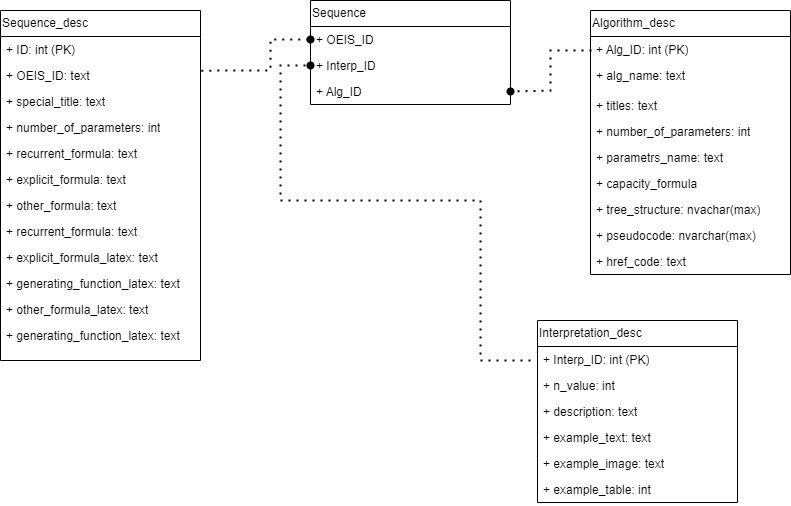

The diagram above was exported from draw.io. Its source (the exported page's mxGraphModel, read from the mxfile embedded in the PNG):
<mxGraphModel dx="1009" dy="621" grid="1" gridSize="10" guides="1" tooltips="1" connect="1" arrows="1" fold="1" page="1" pageScale="1" pageWidth="827" pageHeight="1169" math="0" shadow="0">
  <root>
    <mxCell id="0" />
    <mxCell id="1" parent="0" />
    <mxCell id="6YTNVvp0wYFe5m5kTbjN-1" value="Sequence_desc" style="swimlane;fontStyle=0;childLayout=stackLayout;horizontal=1;startSize=26;fillColor=none;horizontalStack=0;resizeParent=1;resizeParentMax=0;resizeLast=0;collapsible=1;marginBottom=0;whiteSpace=wrap;html=1;align=left;" parent="1" vertex="1">
      <mxGeometry x="90" y="100" width="200" height="350" as="geometry" />
    </mxCell>
    <mxCell id="6YTNVvp0wYFe5m5kTbjN-3" value="+ ID: int (PK)" style="text;strokeColor=none;fillColor=none;align=left;verticalAlign=top;spacingLeft=4;spacingRight=4;overflow=hidden;rotatable=0;points=[[0,0.5],[1,0.5]];portConstraint=eastwest;whiteSpace=wrap;html=1;" parent="6YTNVvp0wYFe5m5kTbjN-1" vertex="1">
      <mxGeometry y="26" width="200" height="26" as="geometry" />
    </mxCell>
    <mxCell id="6YTNVvp0wYFe5m5kTbjN-6" value="+ OEIS_ID: text&lt;div&gt;&lt;br/&gt;&lt;/div&gt;" style="text;strokeColor=none;fillColor=none;align=left;verticalAlign=top;spacingLeft=4;spacingRight=4;overflow=hidden;rotatable=0;points=[[0,0.5],[1,0.5]];portConstraint=eastwest;whiteSpace=wrap;html=1;" parent="6YTNVvp0wYFe5m5kTbjN-1" vertex="1">
      <mxGeometry y="52" width="200" height="26" as="geometry" />
    </mxCell>
    <mxCell id="6YTNVvp0wYFe5m5kTbjN-7" value="+ special_title: text" style="text;strokeColor=none;fillColor=none;align=left;verticalAlign=top;spacingLeft=4;spacingRight=4;overflow=hidden;rotatable=0;points=[[0,0.5],[1,0.5]];portConstraint=eastwest;whiteSpace=wrap;html=1;" parent="6YTNVvp0wYFe5m5kTbjN-1" vertex="1">
      <mxGeometry y="78" width="200" height="26" as="geometry" />
    </mxCell>
    <mxCell id="6YTNVvp0wYFe5m5kTbjN-8" value="+ number_of_parameters: int" style="text;strokeColor=none;fillColor=none;align=left;verticalAlign=top;spacingLeft=4;spacingRight=4;overflow=hidden;rotatable=0;points=[[0,0.5],[1,0.5]];portConstraint=eastwest;whiteSpace=wrap;html=1;" parent="6YTNVvp0wYFe5m5kTbjN-1" vertex="1">
      <mxGeometry y="104" width="200" height="26" as="geometry" />
    </mxCell>
    <mxCell id="6YTNVvp0wYFe5m5kTbjN-9" value="+&amp;nbsp;recurrent_formula: text" style="text;strokeColor=none;fillColor=none;align=left;verticalAlign=top;spacingLeft=4;spacingRight=4;overflow=hidden;rotatable=0;points=[[0,0.5],[1,0.5]];portConstraint=eastwest;whiteSpace=wrap;html=1;" parent="6YTNVvp0wYFe5m5kTbjN-1" vertex="1">
      <mxGeometry y="130" width="200" height="26" as="geometry" />
    </mxCell>
    <mxCell id="6YTNVvp0wYFe5m5kTbjN-10" value="+ explicit_formula: text" style="text;strokeColor=none;fillColor=none;align=left;verticalAlign=top;spacingLeft=4;spacingRight=4;overflow=hidden;rotatable=0;points=[[0,0.5],[1,0.5]];portConstraint=eastwest;whiteSpace=wrap;html=1;" parent="6YTNVvp0wYFe5m5kTbjN-1" vertex="1">
      <mxGeometry y="156" width="200" height="26" as="geometry" />
    </mxCell>
    <mxCell id="6YTNVvp0wYFe5m5kTbjN-12" value="+ other_formula: text" style="text;strokeColor=none;fillColor=none;align=left;verticalAlign=top;spacingLeft=4;spacingRight=4;overflow=hidden;rotatable=0;points=[[0,0.5],[1,0.5]];portConstraint=eastwest;whiteSpace=wrap;html=1;" parent="6YTNVvp0wYFe5m5kTbjN-1" vertex="1">
      <mxGeometry y="182" width="200" height="26" as="geometry" />
    </mxCell>
    <mxCell id="XpARnL-eAsGDkQsTMDaA-2" value="+&amp;nbsp;recurrent_formula: text" style="text;strokeColor=none;fillColor=none;align=left;verticalAlign=top;spacingLeft=4;spacingRight=4;overflow=hidden;rotatable=0;points=[[0,0.5],[1,0.5]];portConstraint=eastwest;whiteSpace=wrap;html=1;" parent="6YTNVvp0wYFe5m5kTbjN-1" vertex="1">
      <mxGeometry y="208" width="200" height="26" as="geometry" />
    </mxCell>
    <mxCell id="XpARnL-eAsGDkQsTMDaA-3" value="+ explicit_formula_latex: text" style="text;strokeColor=none;fillColor=none;align=left;verticalAlign=top;spacingLeft=4;spacingRight=4;overflow=hidden;rotatable=0;points=[[0,0.5],[1,0.5]];portConstraint=eastwest;whiteSpace=wrap;html=1;" parent="6YTNVvp0wYFe5m5kTbjN-1" vertex="1">
      <mxGeometry y="234" width="200" height="26" as="geometry" />
    </mxCell>
    <mxCell id="XpARnL-eAsGDkQsTMDaA-5" value="+&amp;nbsp;generating_function_latex: text" style="text;strokeColor=none;fillColor=none;align=left;verticalAlign=top;spacingLeft=4;spacingRight=4;overflow=hidden;rotatable=0;points=[[0,0.5],[1,0.5]];portConstraint=eastwest;whiteSpace=wrap;html=1;" parent="6YTNVvp0wYFe5m5kTbjN-1" vertex="1">
      <mxGeometry y="260" width="200" height="26" as="geometry" />
    </mxCell>
    <mxCell id="XpARnL-eAsGDkQsTMDaA-4" value="+ other_formula_latex: text" style="text;strokeColor=none;fillColor=none;align=left;verticalAlign=top;spacingLeft=4;spacingRight=4;overflow=hidden;rotatable=0;points=[[0,0.5],[1,0.5]];portConstraint=eastwest;whiteSpace=wrap;html=1;" parent="6YTNVvp0wYFe5m5kTbjN-1" vertex="1">
      <mxGeometry y="286" width="200" height="26" as="geometry" />
    </mxCell>
    <mxCell id="6YTNVvp0wYFe5m5kTbjN-11" value="+&amp;nbsp;generating_function_latex: text" style="text;strokeColor=none;fillColor=none;align=left;verticalAlign=top;spacingLeft=4;spacingRight=4;overflow=hidden;rotatable=0;points=[[0,0.5],[1,0.5]];portConstraint=eastwest;whiteSpace=wrap;html=1;" parent="6YTNVvp0wYFe5m5kTbjN-1" vertex="1">
      <mxGeometry y="312" width="200" height="38" as="geometry" />
    </mxCell>
    <mxCell id="6YTNVvp0wYFe5m5kTbjN-13" value="Interpretation_desc" style="swimlane;fontStyle=0;childLayout=stackLayout;horizontal=1;startSize=26;fillColor=none;horizontalStack=0;resizeParent=1;resizeParentMax=0;resizeLast=0;collapsible=1;marginBottom=0;whiteSpace=wrap;html=1;align=left;" parent="1" vertex="1">
      <mxGeometry x="627" y="410" width="200" height="182" as="geometry" />
    </mxCell>
    <mxCell id="6YTNVvp0wYFe5m5kTbjN-14" value="+ Interp_ID: int (PK)" style="text;strokeColor=none;fillColor=none;align=left;verticalAlign=top;spacingLeft=4;spacingRight=4;overflow=hidden;rotatable=0;points=[[0,0.5],[1,0.5]];portConstraint=eastwest;whiteSpace=wrap;html=1;" parent="6YTNVvp0wYFe5m5kTbjN-13" vertex="1">
      <mxGeometry y="26" width="200" height="26" as="geometry" />
    </mxCell>
    <mxCell id="6YTNVvp0wYFe5m5kTbjN-17" value="+ n_value: int" style="text;strokeColor=none;fillColor=none;align=left;verticalAlign=top;spacingLeft=4;spacingRight=4;overflow=hidden;rotatable=0;points=[[0,0.5],[1,0.5]];portConstraint=eastwest;whiteSpace=wrap;html=1;" parent="6YTNVvp0wYFe5m5kTbjN-13" vertex="1">
      <mxGeometry y="52" width="200" height="26" as="geometry" />
    </mxCell>
    <mxCell id="6YTNVvp0wYFe5m5kTbjN-15" value="+ description: text" style="text;strokeColor=none;fillColor=none;align=left;verticalAlign=top;spacingLeft=4;spacingRight=4;overflow=hidden;rotatable=0;points=[[0,0.5],[1,0.5]];portConstraint=eastwest;whiteSpace=wrap;html=1;" parent="6YTNVvp0wYFe5m5kTbjN-13" vertex="1">
      <mxGeometry y="78" width="200" height="26" as="geometry" />
    </mxCell>
    <mxCell id="6YTNVvp0wYFe5m5kTbjN-16" value="+ example_text: text" style="text;strokeColor=none;fillColor=none;align=left;verticalAlign=top;spacingLeft=4;spacingRight=4;overflow=hidden;rotatable=0;points=[[0,0.5],[1,0.5]];portConstraint=eastwest;whiteSpace=wrap;html=1;" parent="6YTNVvp0wYFe5m5kTbjN-13" vertex="1">
      <mxGeometry y="104" width="200" height="26" as="geometry" />
    </mxCell>
    <mxCell id="XpARnL-eAsGDkQsTMDaA-6" value="+ example_image: text" style="text;strokeColor=none;fillColor=none;align=left;verticalAlign=top;spacingLeft=4;spacingRight=4;overflow=hidden;rotatable=0;points=[[0,0.5],[1,0.5]];portConstraint=eastwest;whiteSpace=wrap;html=1;" parent="6YTNVvp0wYFe5m5kTbjN-13" vertex="1">
      <mxGeometry y="130" width="200" height="26" as="geometry" />
    </mxCell>
    <mxCell id="XpARnL-eAsGDkQsTMDaA-7" value="+ example_table: int" style="text;strokeColor=none;fillColor=none;align=left;verticalAlign=top;spacingLeft=4;spacingRight=4;overflow=hidden;rotatable=0;points=[[0,0.5],[1,0.5]];portConstraint=eastwest;whiteSpace=wrap;html=1;" parent="6YTNVvp0wYFe5m5kTbjN-13" vertex="1">
      <mxGeometry y="156" width="200" height="26" as="geometry" />
    </mxCell>
    <mxCell id="6YTNVvp0wYFe5m5kTbjN-23" value="Algorithm_desc" style="swimlane;fontStyle=0;childLayout=stackLayout;horizontal=1;startSize=26;fillColor=none;horizontalStack=0;resizeParent=1;resizeParentMax=0;resizeLast=0;collapsible=1;marginBottom=0;whiteSpace=wrap;html=1;align=left;" parent="1" vertex="1">
      <mxGeometry x="680" y="100" width="200" height="264" as="geometry" />
    </mxCell>
    <mxCell id="6YTNVvp0wYFe5m5kTbjN-24" value="+ Alg_ID: int (PK)" style="text;strokeColor=none;fillColor=none;align=left;verticalAlign=top;spacingLeft=4;spacingRight=4;overflow=hidden;rotatable=0;points=[[0,0.5],[1,0.5]];portConstraint=eastwest;whiteSpace=wrap;html=1;" parent="6YTNVvp0wYFe5m5kTbjN-23" vertex="1">
      <mxGeometry y="26" width="200" height="26" as="geometry" />
    </mxCell>
    <mxCell id="6YTNVvp0wYFe5m5kTbjN-25" value="+ alg_name: text&amp;nbsp;" style="text;strokeColor=none;fillColor=none;align=left;verticalAlign=top;spacingLeft=4;spacingRight=4;overflow=hidden;rotatable=0;points=[[0,0.5],[1,0.5]];portConstraint=eastwest;whiteSpace=wrap;html=1;" parent="6YTNVvp0wYFe5m5kTbjN-23" vertex="1">
      <mxGeometry y="52" width="200" height="30" as="geometry" />
    </mxCell>
    <mxCell id="XpARnL-eAsGDkQsTMDaA-8" value="+ titles: text" style="text;strokeColor=none;fillColor=none;align=left;verticalAlign=top;spacingLeft=4;spacingRight=4;overflow=hidden;rotatable=0;points=[[0,0.5],[1,0.5]];portConstraint=eastwest;whiteSpace=wrap;html=1;" parent="6YTNVvp0wYFe5m5kTbjN-23" vertex="1">
      <mxGeometry y="82" width="200" height="26" as="geometry" />
    </mxCell>
    <mxCell id="6YTNVvp0wYFe5m5kTbjN-28" value="+ number_of_parameters: int" style="text;strokeColor=none;fillColor=none;align=left;verticalAlign=top;spacingLeft=4;spacingRight=4;overflow=hidden;rotatable=0;points=[[0,0.5],[1,0.5]];portConstraint=eastwest;whiteSpace=wrap;html=1;" parent="6YTNVvp0wYFe5m5kTbjN-23" vertex="1">
      <mxGeometry y="108" width="200" height="26" as="geometry" />
    </mxCell>
    <mxCell id="6YTNVvp0wYFe5m5kTbjN-29" value="+ parametrs_name: text" style="text;strokeColor=none;fillColor=none;align=left;verticalAlign=top;spacingLeft=4;spacingRight=4;overflow=hidden;rotatable=0;points=[[0,0.5],[1,0.5]];portConstraint=eastwest;whiteSpace=wrap;html=1;" parent="6YTNVvp0wYFe5m5kTbjN-23" vertex="1">
      <mxGeometry y="134" width="200" height="26" as="geometry" />
    </mxCell>
    <mxCell id="6YTNVvp0wYFe5m5kTbjN-30" value="+ capacity_formula" style="text;strokeColor=none;fillColor=none;align=left;verticalAlign=top;spacingLeft=4;spacingRight=4;overflow=hidden;rotatable=0;points=[[0,0.5],[1,0.5]];portConstraint=eastwest;whiteSpace=wrap;html=1;" parent="6YTNVvp0wYFe5m5kTbjN-23" vertex="1">
      <mxGeometry y="160" width="200" height="26" as="geometry" />
    </mxCell>
    <mxCell id="6YTNVvp0wYFe5m5kTbjN-33" value="+ tree_structure: nvachar(max)" style="text;strokeColor=none;fillColor=none;align=left;verticalAlign=top;spacingLeft=4;spacingRight=4;overflow=hidden;rotatable=0;points=[[0,0.5],[1,0.5]];portConstraint=eastwest;whiteSpace=wrap;html=1;" parent="6YTNVvp0wYFe5m5kTbjN-23" vertex="1">
      <mxGeometry y="186" width="200" height="26" as="geometry" />
    </mxCell>
    <mxCell id="6YTNVvp0wYFe5m5kTbjN-31" value="+&amp;nbsp;pseudocode: nvarchar(max)" style="text;strokeColor=none;fillColor=none;align=left;verticalAlign=top;spacingLeft=4;spacingRight=4;overflow=hidden;rotatable=0;points=[[0,0.5],[1,0.5]];portConstraint=eastwest;whiteSpace=wrap;html=1;" parent="6YTNVvp0wYFe5m5kTbjN-23" vertex="1">
      <mxGeometry y="212" width="200" height="26" as="geometry" />
    </mxCell>
    <mxCell id="6YTNVvp0wYFe5m5kTbjN-32" value="+ href_code: text" style="text;strokeColor=none;fillColor=none;align=left;verticalAlign=top;spacingLeft=4;spacingRight=4;overflow=hidden;rotatable=0;points=[[0,0.5],[1,0.5]];portConstraint=eastwest;whiteSpace=wrap;html=1;" parent="6YTNVvp0wYFe5m5kTbjN-23" vertex="1">
      <mxGeometry y="238" width="200" height="26" as="geometry" />
    </mxCell>
    <mxCell id="6YTNVvp0wYFe5m5kTbjN-34" value="Sequence" style="swimlane;fontStyle=0;childLayout=stackLayout;horizontal=1;startSize=26;fillColor=none;horizontalStack=0;resizeParent=1;resizeParentMax=0;resizeLast=0;collapsible=1;marginBottom=0;whiteSpace=wrap;html=1;align=left;" parent="1" vertex="1">
      <mxGeometry x="400" y="90" width="200" height="104" as="geometry" />
    </mxCell>
    <mxCell id="6YTNVvp0wYFe5m5kTbjN-35" value="+ OEIS_ID" style="text;strokeColor=none;fillColor=none;align=left;verticalAlign=top;spacingLeft=4;spacingRight=4;overflow=hidden;rotatable=0;points=[[0,0.5],[1,0.5]];portConstraint=eastwest;whiteSpace=wrap;html=1;" parent="6YTNVvp0wYFe5m5kTbjN-34" vertex="1">
      <mxGeometry y="26" width="200" height="26" as="geometry" />
    </mxCell>
    <mxCell id="6YTNVvp0wYFe5m5kTbjN-36" value="+ Interp_ID" style="text;strokeColor=none;fillColor=none;align=left;verticalAlign=top;spacingLeft=4;spacingRight=4;overflow=hidden;rotatable=0;points=[[0,0.5],[1,0.5]];portConstraint=eastwest;whiteSpace=wrap;html=1;" parent="6YTNVvp0wYFe5m5kTbjN-34" vertex="1">
      <mxGeometry y="52" width="200" height="26" as="geometry" />
    </mxCell>
    <mxCell id="6YTNVvp0wYFe5m5kTbjN-37" value="+ Alg_ID" style="text;strokeColor=none;fillColor=none;align=left;verticalAlign=top;spacingLeft=4;spacingRight=4;overflow=hidden;rotatable=0;points=[[0,0.5],[1,0.5]];portConstraint=eastwest;whiteSpace=wrap;html=1;" parent="6YTNVvp0wYFe5m5kTbjN-34" vertex="1">
      <mxGeometry y="78" width="200" height="26" as="geometry" />
    </mxCell>
    <mxCell id="6YTNVvp0wYFe5m5kTbjN-43" value="" style="endArrow=oval;dashed=1;html=1;dashPattern=1 3;strokeWidth=2;rounded=0;exitX=1.004;exitY=0.318;exitDx=0;exitDy=0;entryX=0;entryY=0.5;entryDx=0;entryDy=0;exitPerimeter=0;endFill=1;" parent="1" source="6YTNVvp0wYFe5m5kTbjN-6" target="6YTNVvp0wYFe5m5kTbjN-35" edge="1">
      <mxGeometry width="50" height="50" relative="1" as="geometry">
        <mxPoint x="390" y="430" as="sourcePoint" />
        <mxPoint x="440" y="380" as="targetPoint" />
        <Array as="points">
          <mxPoint x="320" y="160" />
          <mxPoint x="360" y="160" />
          <mxPoint x="360" y="140" />
          <mxPoint x="360" y="129" />
        </Array>
      </mxGeometry>
    </mxCell>
    <mxCell id="6YTNVvp0wYFe5m5kTbjN-45" value="" style="endArrow=oval;dashed=1;html=1;dashPattern=1 3;strokeWidth=2;rounded=0;entryX=0;entryY=0.5;entryDx=0;entryDy=0;endFill=1;" parent="1" target="6YTNVvp0wYFe5m5kTbjN-36" edge="1">
      <mxGeometry width="50" height="50" relative="1" as="geometry">
        <mxPoint x="620" y="450" as="sourcePoint" />
        <mxPoint x="400" y="155" as="targetPoint" />
        <Array as="points">
          <mxPoint x="570" y="450" />
          <mxPoint x="570" y="290" />
          <mxPoint x="370" y="290" />
          <mxPoint x="370" y="170" />
          <mxPoint x="370" y="155" />
        </Array>
      </mxGeometry>
    </mxCell>
    <mxCell id="6YTNVvp0wYFe5m5kTbjN-47" value="" style="endArrow=oval;dashed=1;html=1;dashPattern=1 3;strokeWidth=2;rounded=0;entryX=1;entryY=0.5;entryDx=0;entryDy=0;endFill=1;exitX=0;exitY=0.5;exitDx=0;exitDy=0;" parent="1" source="6YTNVvp0wYFe5m5kTbjN-24" target="6YTNVvp0wYFe5m5kTbjN-37" edge="1">
      <mxGeometry width="50" height="50" relative="1" as="geometry">
        <mxPoint x="640" y="524" as="sourcePoint" />
        <mxPoint x="550" y="230" as="targetPoint" />
        <Array as="points">
          <mxPoint x="680" y="140" />
          <mxPoint x="640" y="140" />
          <mxPoint x="640" y="180" />
        </Array>
      </mxGeometry>
    </mxCell>
  </root>
</mxGraphModel>